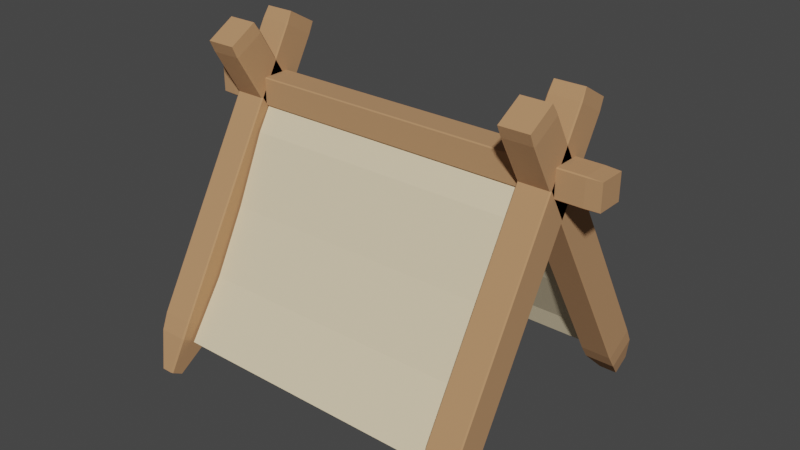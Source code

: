 # Source: tentBad.blend  (saved by Blender 3.3.6; exported with 4.5.12 LTS)
import bpy
from mathutils import Matrix  # noqa: F401  (used for matrix-valued properties, if any)

bpy.ops.wm.read_factory_settings(use_empty=True)
scene = bpy.context.scene
scene.name = 'Scene'

# ---- collections
col_collection = bpy.data.collections.new('Collection'); scene.collection.children.link(col_collection)

# ---- materials (node trees are filled in below, after node groups)
mat_material = bpy.data.materials.new('Material')
mat_material.alpha_threshold = 0.0
mat_material.use_transparent_shadow = False
mat_material.roughness = 0.5
mat_material.line_color = (0.0, 0.0, 0.0, 1.0)
mat_material_001 = bpy.data.materials.new('Material.001')
mat_material_001.use_transparent_shadow = False

# ---- material node trees
mat_material.use_nodes = True; mat_material.node_tree.nodes.clear()
_N = mat_material.node_tree.nodes; _L = mat_material.node_tree.links
n0 = _N.new('ShaderNodeOutputMaterial'); n0.name = 'Material Output'; n0.location = (300, 300)
n1 = _N.new('ShaderNodeBsdfPrincipled'); n1.name = 'Principled BSDF'; n1.location = (10, 300)
n1.distribution = 'GGX'
n1.subsurface_method = 'RANDOM_WALK_SKIN'
n1.inputs[0].default_value = (0.491, 0.2623, 0.1248, 1.0)
n1.inputs[2].default_value = 1.0
n1.inputs[3].default_value = 1.45
n1.inputs[27].default_value = (0.0, 0.0, 0.0, 1.0)
n1.inputs[28].default_value = 1.0
_L.new(n1.outputs[0], n0.inputs[0])
n0.is_active_output = True
mat_material_001.use_nodes = True; mat_material_001.node_tree.nodes.clear()
_N = mat_material_001.node_tree.nodes; _L = mat_material_001.node_tree.links
n0 = _N.new('ShaderNodeBsdfPrincipled'); n0.name = 'Principled BSDF'; n0.location = (10, 300)
n0.distribution = 'GGX'
n0.subsurface_method = 'RANDOM_WALK_SKIN'
n0.inputs[0].default_value = (0.8, 0.6712, 0.4488, 1.0)
n0.inputs[3].default_value = 1.45
n0.inputs[27].default_value = (0.0, 0.0, 0.0, 1.0)
n0.inputs[28].default_value = 1.0
n1 = _N.new('ShaderNodeOutputMaterial'); n1.name = 'Material Output'; n1.location = (300, 300)
_L.new(n0.outputs[0], n1.inputs[0])
n1.is_active_output = True

# ---- world
world_world = bpy.data.worlds.new('World'); scene.world = world_world
world_world.use_nodes = True; world_world.node_tree.nodes.clear()
_N = world_world.node_tree.nodes; _L = world_world.node_tree.links
n0 = _N.new('ShaderNodeOutputWorld'); n0.name = 'World Output'; n0.location = (300, 300)
n1 = _N.new('ShaderNodeBackground'); n1.name = 'Background'; n1.location = (10, 300)
n1.inputs[0].default_value = (0.05088, 0.05088, 0.05088, 1.0)
_L.new(n1.outputs[0], n0.inputs[0])
n0.is_active_output = True
world_world.color = (0.05088, 0.05088, 0.05088)
world_world.use_sun_shadow = False
world_world.sun_shadow_jitter_overblur = 0.0

# ---- meshes
me_cube = bpy.data.meshes.new('Cube')
me_cube.from_pydata([(1.0, 1.0, 1.0), (0.5676, 0.5676, -1.0), (1.0, -1.0, 1.0), (0.5676, -0.5676, -1.0), (-1.0, 1.0, 1.0), (-0.5676, 0.5676, -1.0), (-1.0, -1.0, 1.0), (-0.5676, -0.5676, -1.0), (1.0, 1.0, -0.7741), (-1.0, -1.0, -0.7741), (1.0, -1.0, -0.7741), (-1.0, 1.0, -0.7741)], [], [(0, 4, 6, 2), (10, 2, 6, 9), (9, 6, 4, 11), (5, 1, 3, 7), (8, 0, 2, 10), (11, 4, 0, 8), (5, 11, 8, 1), (1, 8, 10, 3), (7, 9, 11, 5), (3, 10, 9, 7)])
_uv = me_cube.uv_layers.new(name='UVMap')
_uv.uv.foreach_set('vector', [0.625, 0.5, 0.875, 0.5, 0.875, 0.75, 0.625, 0.75, 0.4032, 0.75, 0.625, 0.75, 0.625, 1.0, 0.4032, 1.0, 0.4032, 0.0, 0.625, 0.0, 0.625, 0.25, 0.4032, 0.25, 0.125, 0.5, 0.375, 0.5, 0.375, 0.75, 0.125, 0.75, 0.4032, 0.5, 0.625, 0.5, 0.625, 0.75, 0.4032, 0.75, 0.4032, 0.25, 0.625, 0.25, 0.625, 0.5, 0.4032, 0.5, 0.375, 0.25, 0.4032, 0.25, 0.4032, 0.5, 0.375, 0.5, 0.375, 0.5, 0.4032, 0.5, 0.4032, 0.75, 0.375, 0.75, 0.375, 0.0, 0.4032, 0.0, 0.4032, 0.25, 0.375, 0.25, 0.375, 0.75, 0.4032, 0.75, 0.4032, 1.0, 0.375, 1.0])
me_cube.materials.append(mat_material)
me_cube.use_mirror_vertex_groups = False
me_cube.update()
me_cube_001 = bpy.data.meshes.new('Cube.001')
me_cube_001.from_pydata([(1.0, 1.0, 1.0), (0.5599, 0.5599, -1.0), (1.0, -1.0, 1.0), (0.5599, -0.56, -1.0), (-1.0, 1.0, 1.0), (-0.5599, 0.5599, -1.0), (-1.0, -1.0, 1.0), (-0.5599, -0.56, -1.0), (1.0, 1.0, -0.83), (-1.0, -1.0, -0.83), (1.0, -1.0, -0.83), (-1.0, 1.0, -0.83)], [], [(0, 4, 6, 2), (10, 2, 6, 9), (9, 6, 4, 11), (5, 1, 3, 7), (8, 0, 2, 10), (11, 4, 0, 8), (5, 11, 8, 1), (1, 8, 10, 3), (7, 9, 11, 5), (3, 10, 9, 7)])
_uv = me_cube_001.uv_layers.new(name='UVMap')
_uv.uv.foreach_set('vector', [0.625, 0.5, 0.875, 0.5, 0.875, 0.75, 0.625, 0.75, 0.3963, 0.75, 0.625, 0.75, 0.625, 1.0, 0.3963, 1.0, 0.3963, 0.0, 0.625, 0.0, 0.625, 0.25, 0.3963, 0.25, 0.125, 0.5, 0.375, 0.5, 0.375, 0.75, 0.125, 0.75, 0.3963, 0.5, 0.625, 0.5, 0.625, 0.75, 0.3963, 0.75, 0.3963, 0.25, 0.625, 0.25, 0.625, 0.5, 0.3963, 0.5, 0.375, 0.25, 0.3963, 0.25, 0.3963, 0.5, 0.375, 0.5, 0.375, 0.5, 0.3963, 0.5, 0.3963, 0.75, 0.375, 0.75, 0.375, 0.0, 0.3963, 0.0, 0.3963, 0.25, 0.375, 0.25, 0.375, 0.75, 0.3963, 0.75, 0.3963, 1.0, 0.375, 1.0])
me_cube_001.materials.append(mat_material)
me_cube_001.use_mirror_vertex_groups = False
me_cube_001.update()
me_cube_002 = bpy.data.meshes.new('Cube.002')
me_cube_002.from_pydata([(1.0, 1.0, 1.0), (1.0, 1.0, -1.0), (1.0, -1.0, 1.0), (1.0, -1.0, -1.0), (-1.0, 1.0, 1.0), (-1.0, 1.0, -1.0), (-1.0, -1.0, 1.0), (-1.0, -1.0, -1.0)], [], [(0, 4, 6, 2), (3, 2, 6, 7), (7, 6, 4, 5), (5, 1, 3, 7), (1, 0, 2, 3), (5, 4, 0, 1)])
_uv = me_cube_002.uv_layers.new(name='UVMap')
_uv.uv.foreach_set('vector', [0.625, 0.5, 0.875, 0.5, 0.875, 0.75, 0.625, 0.75, 0.375, 0.75, 0.625, 0.75, 0.625, 1.0, 0.375, 1.0, 0.375, 0.0, 0.625, 0.0, 0.625, 0.25, 0.375, 0.25, 0.125, 0.5, 0.375, 0.5, 0.375, 0.75, 0.125, 0.75, 0.375, 0.5, 0.625, 0.5, 0.625, 0.75, 0.375, 0.75, 0.375, 0.25, 0.625, 0.25, 0.625, 0.5, 0.375, 0.5])
me_cube_002.materials.append(mat_material)
me_cube_002.use_mirror_vertex_groups = False
me_cube_002.update()
me_plane = bpy.data.meshes.new('Plane')
me_plane.from_pydata([(-1.01, -0.6518, -0.1435), (0.9904, -0.6518, -0.1435), (-1.0, 1.009, -0.02455), (1.0, 1.009, -0.02455), (-1.0, 0.5451, -0.1167), (-1.0, 0.05141, -0.1331), (-1.0, -0.4596, -0.1047), (1.0, -0.4596, -0.1047), (1.0, 0.05141, -0.1331), (1.0, 0.5451, -0.1167)], [], [(4, 9, 3, 2), (0, 1, 7, 6), (6, 7, 8, 5), (5, 8, 9, 4)])
_uv = me_plane.uv_layers.new(name='UVMap')
_uv.uv.foreach_set('vector', [0.0, 0.75, 1.0, 0.75, 1.0, 1.0, 0.0, 1.0, 0.0, 0.0, 1.0, 0.0, 1.0, 0.25, 0.0, 0.25, 0.0, 0.25, 1.0, 0.25, 1.0, 0.5, 0.0, 0.5, 0.0, 0.5, 1.0, 0.5, 1.0, 0.75, 0.0, 0.75])
me_plane.materials.append(mat_material_001)
me_plane.update()
me_cube_005 = bpy.data.meshes.new('Cube.005')
me_cube_005.from_pydata([(1.0, 1.0, 1.0), (0.4358, 0.4358, -1.0), (1.0, -1.0, 1.0), (0.4358, -0.4358, -1.0), (-1.0, 1.0, 1.0), (-0.4358, 0.4358, -1.0), (-1.0, -1.0, 1.0), (-0.4358, -0.4358, -1.0), (1.0, 1.0, -0.7717), (-1.0, -1.0, -0.7717), (1.0, -1.0, -0.7717), (-1.0, 1.0, -0.7717)], [], [(0, 4, 6, 2), (10, 2, 6, 9), (9, 6, 4, 11), (5, 1, 3, 7), (8, 0, 2, 10), (11, 4, 0, 8), (5, 11, 8, 1), (1, 8, 10, 3), (7, 9, 11, 5), (3, 10, 9, 7)])
_uv = me_cube_005.uv_layers.new(name='UVMap')
_uv.uv.foreach_set('vector', [0.625, 0.5, 0.875, 0.5, 0.875, 0.75, 0.625, 0.75, 0.4035, 0.75, 0.625, 0.75, 0.625, 1.0, 0.4035, 1.0, 0.4035, 0.0, 0.625, 0.0, 0.625, 0.25, 0.4035, 0.25, 0.125, 0.5, 0.375, 0.5, 0.375, 0.75, 0.125, 0.75, 0.4035, 0.5, 0.625, 0.5, 0.625, 0.75, 0.4035, 0.75, 0.4035, 0.25, 0.625, 0.25, 0.625, 0.5, 0.4035, 0.5, 0.375, 0.25, 0.4035, 0.25, 0.4035, 0.5, 0.375, 0.5, 0.375, 0.5, 0.4035, 0.5, 0.4035, 0.75, 0.375, 0.75, 0.375, 0.0, 0.4035, 0.0, 0.4035, 0.25, 0.375, 0.25, 0.375, 0.75, 0.4035, 0.75, 0.4035, 1.0, 0.375, 1.0])
me_cube_005.materials.append(mat_material)
me_cube_005.use_mirror_vertex_groups = False
me_cube_005.update()
me_cube_006 = bpy.data.meshes.new('Cube.006')
me_cube_006.from_pydata([(1.0, 1.0, 1.0), (0.3745, 0.3745, -1.0), (1.0, -1.0, 1.0), (0.3745, -0.3745, -1.0), (-1.0, 1.0, 1.0), (-0.3745, 0.3745, -1.0), (-1.0, -1.0, 1.0), (-0.3745, -0.3745, -1.0), (1.0, 1.0, -0.7848), (-1.0, -1.0, -0.7848), (1.0, -1.0, -0.7848), (-1.0, 1.0, -0.7848)], [], [(0, 4, 6, 2), (10, 2, 6, 9), (9, 6, 4, 11), (5, 1, 3, 7), (8, 0, 2, 10), (11, 4, 0, 8), (5, 11, 8, 1), (1, 8, 10, 3), (7, 9, 11, 5), (3, 10, 9, 7)])
_uv = me_cube_006.uv_layers.new(name='UVMap')
_uv.uv.foreach_set('vector', [0.625, 0.5, 0.875, 0.5, 0.875, 0.75, 0.625, 0.75, 0.4019, 0.75, 0.625, 0.75, 0.625, 1.0, 0.4019, 1.0, 0.4019, 0.0, 0.625, 0.0, 0.625, 0.25, 0.4019, 0.25, 0.125, 0.5, 0.375, 0.5, 0.375, 0.75, 0.125, 0.75, 0.4019, 0.5, 0.625, 0.5, 0.625, 0.75, 0.4019, 0.75, 0.4019, 0.25, 0.625, 0.25, 0.625, 0.5, 0.4019, 0.5, 0.375, 0.25, 0.4019, 0.25, 0.4019, 0.5, 0.375, 0.5, 0.375, 0.5, 0.4019, 0.5, 0.4019, 0.75, 0.375, 0.75, 0.375, 0.0, 0.4019, 0.0, 0.4019, 0.25, 0.375, 0.25, 0.375, 0.75, 0.4019, 0.75, 0.4019, 1.0, 0.375, 1.0])
me_cube_006.materials.append(mat_material)
me_cube_006.use_mirror_vertex_groups = False
me_cube_006.update()
me_plane_001 = bpy.data.meshes.new('Plane.001')
me_plane_001.from_pydata([(-1.01, -0.6518, -0.1435), (0.9904, -0.6518, -0.1435), (-1.0, 1.009, -0.02455), (1.0, 1.009, -0.02455), (-1.0, 0.5451, -0.1167), (-1.0, 0.05141, -0.1331), (-1.0, -0.4596, -0.1047), (1.0, -0.4596, -0.1047), (1.0, 0.05141, -0.1331), (1.0, 0.5451, -0.1167)], [], [(4, 9, 3, 2), (0, 1, 7, 6), (6, 7, 8, 5), (5, 8, 9, 4)])
_uv = me_plane_001.uv_layers.new(name='UVMap')
_uv.uv.foreach_set('vector', [0.0, 0.75, 1.0, 0.75, 1.0, 1.0, 0.0, 1.0, 0.0, 0.0, 1.0, 0.0, 1.0, 0.25, 0.0, 0.25, 0.0, 0.25, 1.0, 0.25, 1.0, 0.5, 0.0, 0.5, 0.0, 0.5, 1.0, 0.5, 1.0, 0.75, 0.0, 0.75])
me_plane_001.materials.append(mat_material_001)
me_plane_001.update()

# ---- objects
ob_cube = bpy.data.objects.new('Cube', me_cube)
ob_cube_001 = bpy.data.objects.new('Cube.001', me_cube_001)
ob_cube_002 = bpy.data.objects.new('Cube.002', me_cube_002)
ob_plane = bpy.data.objects.new('Plane', me_plane)
ob_cube_003 = bpy.data.objects.new('Cube.003', me_cube_005)
ob_cube_004 = bpy.data.objects.new('Cube.004', me_cube_006)
ob_plane_001 = bpy.data.objects.new('Plane.001', me_plane_001)

# ---- transforms, parenting, visibility, modifiers, constraints
ob_cube.location = (0.0, 0.0, 3.047)
ob_cube.rotation_euler = (-0.5236, -0.0, 0.0)
ob_cube.scale = (0.2788, 0.304, 3.154)
ob_cube.lock_rotations_4d = False
ob_cube.empty_display_type = 'ARROWS'
ob_cube.lineart.crease_threshold = 0.0
_m = ob_cube.modifiers.new('Bevel', 'BEVEL')
_m.width = 0.07
_m.width_pct = 0.07
ob_cube_001.location = (0.0, 1.84, 3.047)
ob_cube_001.rotation_euler = (0.5236, -0.0, 0.0)
ob_cube_001.scale = (0.2788, 0.304, 3.154)
ob_cube_001.lock_rotations_4d = False
ob_cube_001.empty_display_type = 'ARROWS'
ob_cube_001.lineart.crease_threshold = 0.0
_m = ob_cube_001.modifiers.new('Bevel', 'BEVEL')
_m.width = 0.07
_m.width_pct = 0.07
ob_cube_002.location = (-2.649, 0.9153, 4.729)
ob_cube_002.rotation_euler = (-0.0, 1.571, 0.0)
ob_cube_002.scale = (0.2424, 0.2534, 3.641)
ob_cube_002.lock_rotations_4d = False
ob_cube_002.empty_display_type = 'ARROWS'
ob_cube_002.lineart.crease_threshold = 0.0
_m = ob_cube_002.modifiers.new('Bevel', 'BEVEL')
_m.width = 0.07
_m.width_pct = 0.07
ob_plane.location = (-2.732, 2.46, 2.415)
ob_plane.rotation_euler = (-1.045, -0.0, 0.0)
ob_plane.scale = (2.508, -2.488, 1.657)
_m = ob_plane.modifiers.new('Solidify', 'SOLIDIFY')
_m.thickness = 0.1
ob_cube_003.location = (-5.552, 0.0, 3.047)
ob_cube_003.rotation_euler = (-0.5236, -0.0, 0.0)
ob_cube_003.scale = (0.2788, 0.304, 3.154)
ob_cube_003.lock_rotations_4d = False
ob_cube_003.empty_display_type = 'ARROWS'
ob_cube_003.lineart.crease_threshold = 0.0
_m = ob_cube_003.modifiers.new('Bevel', 'BEVEL')
_m.width = 0.07
_m.width_pct = 0.07
ob_cube_004.location = (-5.552, 1.84, 3.047)
ob_cube_004.rotation_euler = (0.5236, -0.0, 0.0)
ob_cube_004.scale = (0.2788, 0.304, 3.154)
ob_cube_004.lock_rotations_4d = False
ob_cube_004.empty_display_type = 'ARROWS'
ob_cube_004.lineart.crease_threshold = 0.0
_m = ob_cube_004.modifiers.new('Bevel', 'BEVEL')
_m.width = 0.07
_m.width_pct = 0.07
ob_plane_001.location = (-2.732, -0.2285, 3.155)
ob_plane_001.rotation_euler = (1.104, -0.0, 0.0)
ob_plane_001.scale = (2.508, -2.488, 1.657)
_m = ob_plane_001.modifiers.new('Solidify', 'SOLIDIFY')
_m.thickness = 0.1

# ---- collection membership
col_collection.objects.link(ob_cube)
col_collection.objects.link(ob_cube_001)
col_collection.objects.link(ob_cube_002)
col_collection.objects.link(ob_plane)
col_collection.objects.link(ob_cube_003)
col_collection.objects.link(ob_cube_004)
col_collection.objects.link(ob_plane_001)

# ---- scene / render settings (as saved in the file)
scene.frame_start = 1; scene.frame_end = 250; scene.frame_set(1)
scene.render.engine = 'BLENDER_EEVEE_NEXT'
scene.cycles.sampling_pattern = 'TABULATED_SOBOL'
scene.cycles.use_light_tree = False
scene.view_settings.view_transform = 'Filmic'
bpy.context.view_layer.update()

# ---- added for rendering (the .blend has no active camera and no usable light): camera, sun
cam_auto = bpy.data.cameras.new('AutoCamera')
cam_auto.lens = 50.0
cam_auto.sensor_width = 36.0
cam_auto.clip_end = 1000.0
ob_auto_camera = bpy.data.objects.new('AutoCamera', cam_auto)
scene.collection.objects.link(ob_auto_camera)
ob_auto_camera.location = (7.34878, -11.077, 11.0451)
ob_auto_camera.rotation_euler = (1.09748, -7.21219e-08, 0.694738)
scene.camera = ob_auto_camera
light_auto_sun = bpy.data.lights.new('AutoSun', 'SUN')
light_auto_sun.energy = 3.0
light_auto_sun.angle = 0.0523599
ob_auto_sun = bpy.data.objects.new('AutoSun', light_auto_sun)
scene.collection.objects.link(ob_auto_sun)
ob_auto_sun.rotation_euler = (0.872665, 0.174533, 0.523599)
bpy.context.view_layer.update()
